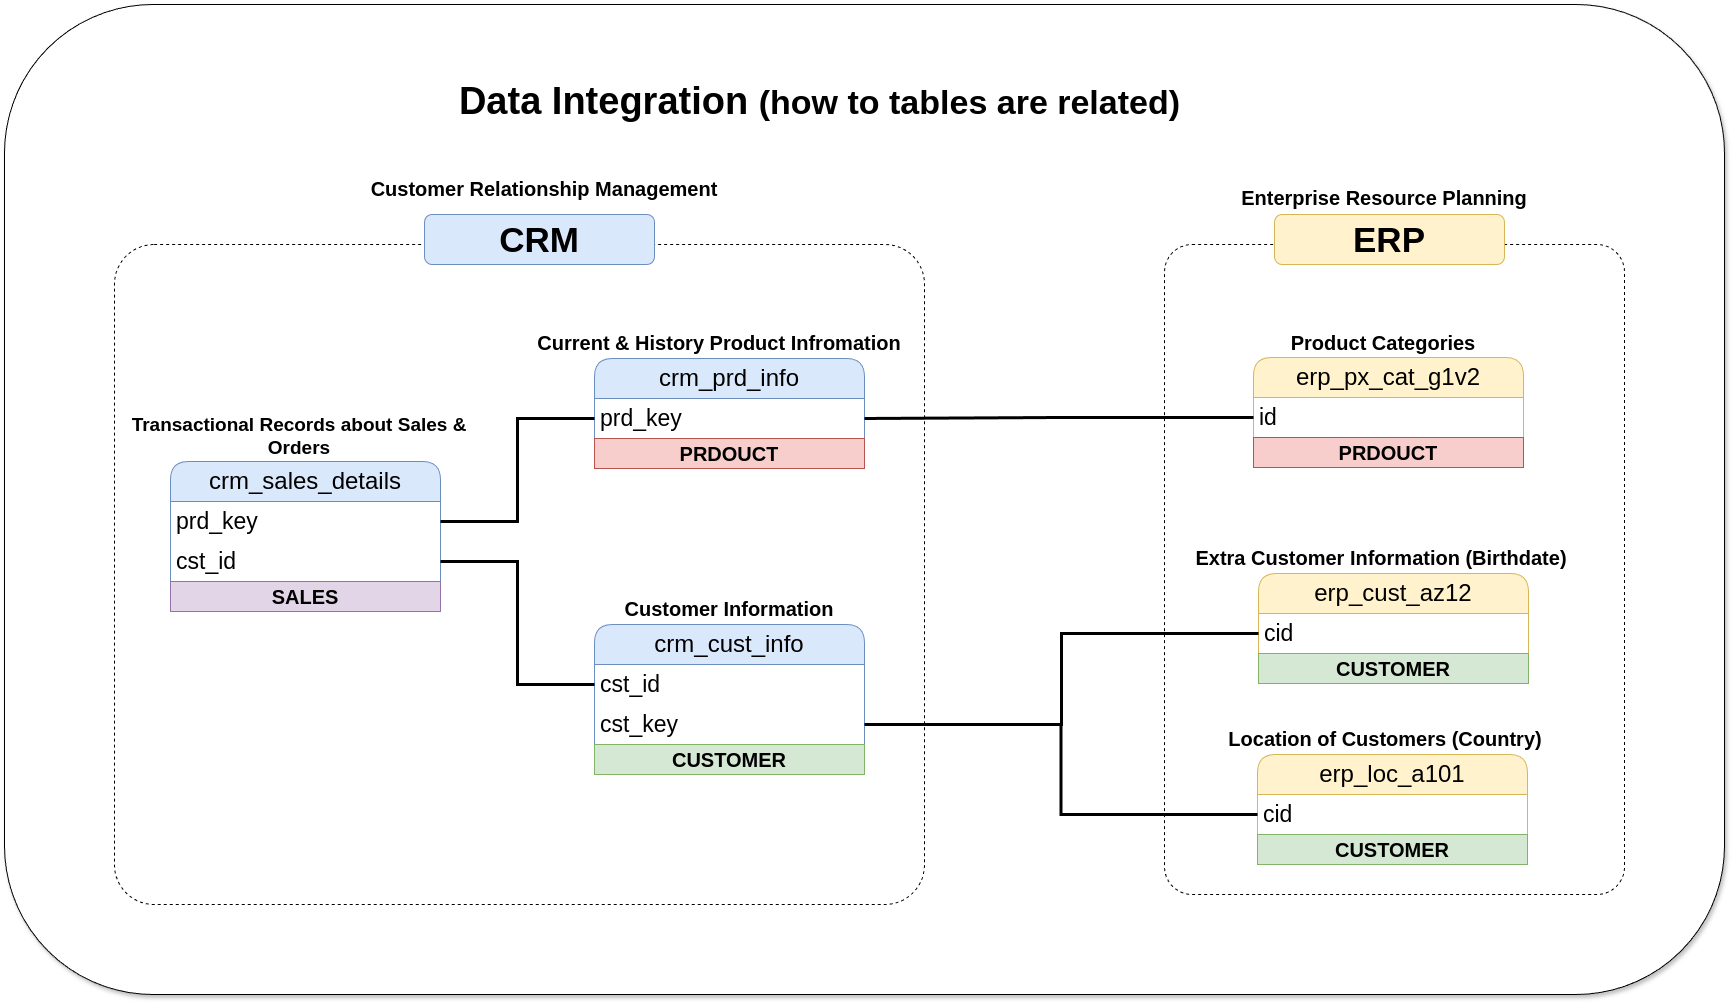

The diagram above was exported from draw.io. Its source (the exported page's mxGraphModel, read from the mxfile embedded in the PNG):
<mxGraphModel dx="1687" dy="2185" grid="1" gridSize="10" guides="1" tooltips="1" connect="1" arrows="1" fold="1" page="1" pageScale="1" pageWidth="1920" pageHeight="1200" math="0" shadow="0">
  <root>
    <mxCell id="3UP7FawPSVQ9M-GqKKiO-0" />
    <mxCell id="3UP7FawPSVQ9M-GqKKiO-1" parent="3UP7FawPSVQ9M-GqKKiO-0" />
    <mxCell id="fFtnGP9jvWmXn6LEdYGA-0" value="" style="rounded=1;whiteSpace=wrap;html=1;shadow=1;" vertex="1" parent="3UP7FawPSVQ9M-GqKKiO-1">
      <mxGeometry x="50" y="-1150" width="1720" height="990" as="geometry" />
    </mxCell>
    <mxCell id="gd-LYYQTuDr1hK2L6fpe-44" value="" style="rounded=1;whiteSpace=wrap;html=1;arcSize=6;fillColor=none;dashed=1;" parent="3UP7FawPSVQ9M-GqKKiO-1" vertex="1">
      <mxGeometry x="160" y="-910" width="810" height="660" as="geometry" />
    </mxCell>
    <mxCell id="gd-LYYQTuDr1hK2L6fpe-46" value="" style="rounded=1;whiteSpace=wrap;html=1;arcSize=6;fillColor=none;dashed=1;" parent="3UP7FawPSVQ9M-GqKKiO-1" vertex="1">
      <mxGeometry x="1210" y="-910" width="460" height="650" as="geometry" />
    </mxCell>
    <mxCell id="gd-LYYQTuDr1hK2L6fpe-4" value="crm_cust_info" style="swimlane;fontStyle=0;childLayout=stackLayout;horizontal=1;startSize=40;horizontalStack=0;resizeParent=1;resizeParentMax=0;resizeLast=0;collapsible=1;marginBottom=0;whiteSpace=wrap;html=1;rounded=1;fillColor=#dae8fc;strokeColor=#6c8ebf;fontSize=24;" parent="3UP7FawPSVQ9M-GqKKiO-1" vertex="1">
      <mxGeometry x="640" y="-530" width="270" height="150" as="geometry" />
    </mxCell>
    <mxCell id="gd-LYYQTuDr1hK2L6fpe-5" value="cst_id" style="text;strokeColor=none;fillColor=none;align=left;verticalAlign=middle;spacingLeft=4;spacingRight=4;overflow=hidden;points=[[0,0.5],[1,0.5]];portConstraint=eastwest;rotatable=0;whiteSpace=wrap;html=1;fontSize=23;" parent="gd-LYYQTuDr1hK2L6fpe-4" vertex="1">
      <mxGeometry y="40" width="270" height="40" as="geometry" />
    </mxCell>
    <mxCell id="gd-LYYQTuDr1hK2L6fpe-27" value="cst_key" style="text;strokeColor=none;fillColor=none;align=left;verticalAlign=middle;spacingLeft=4;spacingRight=4;overflow=hidden;points=[[0,0.5],[1,0.5]];portConstraint=eastwest;rotatable=0;whiteSpace=wrap;html=1;fontSize=23;" parent="gd-LYYQTuDr1hK2L6fpe-4" vertex="1">
      <mxGeometry y="80" width="270" height="40" as="geometry" />
    </mxCell>
    <mxCell id="bEobllu9cBh29OJUA82D-7" value="CUSTOMER" style="text;html=1;strokeColor=#82b366;fillColor=#d5e8d4;align=center;verticalAlign=middle;whiteSpace=wrap;overflow=hidden;fontSize=20;fontStyle=1" parent="gd-LYYQTuDr1hK2L6fpe-4" vertex="1">
      <mxGeometry y="120" width="270" height="30" as="geometry" />
    </mxCell>
    <mxCell id="gd-LYYQTuDr1hK2L6fpe-8" value="&lt;font style=&quot;font-size: 20px;&quot;&gt;&lt;b style=&quot;&quot;&gt;Customer Information&lt;/b&gt;&lt;/font&gt;" style="text;html=1;strokeColor=none;fillColor=none;align=center;verticalAlign=middle;whiteSpace=wrap;rounded=0;fontSize=18;" parent="3UP7FawPSVQ9M-GqKKiO-1" vertex="1">
      <mxGeometry x="645" y="-560" width="260" height="30" as="geometry" />
    </mxCell>
    <mxCell id="gd-LYYQTuDr1hK2L6fpe-9" value="crm_prd_info" style="swimlane;fontStyle=0;childLayout=stackLayout;horizontal=1;startSize=40;horizontalStack=0;resizeParent=1;resizeParentMax=0;resizeLast=0;collapsible=1;marginBottom=0;whiteSpace=wrap;html=1;rounded=1;fillColor=#dae8fc;strokeColor=#6c8ebf;fontSize=24;" parent="3UP7FawPSVQ9M-GqKKiO-1" vertex="1">
      <mxGeometry x="640" y="-796" width="270" height="110" as="geometry" />
    </mxCell>
    <mxCell id="gd-LYYQTuDr1hK2L6fpe-10" value="prd_key" style="text;strokeColor=none;fillColor=none;align=left;verticalAlign=middle;spacingLeft=4;spacingRight=4;overflow=hidden;points=[[0,0.5],[1,0.5]];portConstraint=eastwest;rotatable=0;whiteSpace=wrap;html=1;fontSize=23;" parent="gd-LYYQTuDr1hK2L6fpe-9" vertex="1">
      <mxGeometry y="40" width="270" height="40" as="geometry" />
    </mxCell>
    <mxCell id="bEobllu9cBh29OJUA82D-4" value="PRDOUCT" style="text;html=1;strokeColor=#b85450;fillColor=#f8cecc;align=center;verticalAlign=middle;whiteSpace=wrap;overflow=hidden;fontSize=20;fontStyle=1" parent="gd-LYYQTuDr1hK2L6fpe-9" vertex="1">
      <mxGeometry y="80" width="270" height="30" as="geometry" />
    </mxCell>
    <mxCell id="gd-LYYQTuDr1hK2L6fpe-11" value="&lt;font style=&quot;font-size: 20px;&quot;&gt;&lt;b style=&quot;&quot;&gt;Current &amp;amp; History Product Infromation&lt;/b&gt;&lt;/font&gt;" style="text;html=1;strokeColor=none;fillColor=none;align=center;verticalAlign=middle;whiteSpace=wrap;rounded=0;fontSize=18;" parent="3UP7FawPSVQ9M-GqKKiO-1" vertex="1">
      <mxGeometry x="580" y="-826" width="370" height="30" as="geometry" />
    </mxCell>
    <mxCell id="gd-LYYQTuDr1hK2L6fpe-15" value="crm_sales_details" style="swimlane;fontStyle=0;childLayout=stackLayout;horizontal=1;startSize=40;horizontalStack=0;resizeParent=1;resizeParentMax=0;resizeLast=0;collapsible=1;marginBottom=0;whiteSpace=wrap;html=1;rounded=1;fillColor=#dae8fc;strokeColor=#6c8ebf;fontSize=24;" parent="3UP7FawPSVQ9M-GqKKiO-1" vertex="1">
      <mxGeometry x="216" y="-693" width="270" height="150" as="geometry" />
    </mxCell>
    <mxCell id="gd-LYYQTuDr1hK2L6fpe-16" value="prd_key" style="text;strokeColor=none;fillColor=none;align=left;verticalAlign=middle;spacingLeft=4;spacingRight=4;overflow=hidden;points=[[0,0.5],[1,0.5]];portConstraint=eastwest;rotatable=0;whiteSpace=wrap;html=1;fontSize=23;" parent="gd-LYYQTuDr1hK2L6fpe-15" vertex="1">
      <mxGeometry y="40" width="270" height="40" as="geometry" />
    </mxCell>
    <mxCell id="gd-LYYQTuDr1hK2L6fpe-20" value="cst_id" style="text;strokeColor=none;fillColor=none;align=left;verticalAlign=middle;spacingLeft=4;spacingRight=4;overflow=hidden;points=[[0,0.5],[1,0.5]];portConstraint=eastwest;rotatable=0;whiteSpace=wrap;html=1;fontSize=23;" parent="gd-LYYQTuDr1hK2L6fpe-15" vertex="1">
      <mxGeometry y="80" width="270" height="40" as="geometry" />
    </mxCell>
    <mxCell id="bEobllu9cBh29OJUA82D-11" value="SALES" style="text;html=1;strokeColor=#9673a6;fillColor=#e1d5e7;align=center;verticalAlign=middle;whiteSpace=wrap;overflow=hidden;fontSize=20;fontStyle=1" parent="gd-LYYQTuDr1hK2L6fpe-15" vertex="1">
      <mxGeometry y="120" width="270" height="30" as="geometry" />
    </mxCell>
    <mxCell id="gd-LYYQTuDr1hK2L6fpe-17" value="&lt;font style=&quot;font-size: 19px;&quot;&gt;&lt;b style=&quot;&quot;&gt;Transactional Records about Sales &amp;amp; Orders&lt;/b&gt;&lt;/font&gt;" style="text;html=1;strokeColor=none;fillColor=none;align=center;verticalAlign=middle;whiteSpace=wrap;rounded=0;fontSize=18;" parent="3UP7FawPSVQ9M-GqKKiO-1" vertex="1">
      <mxGeometry x="170" y="-733" width="350" height="30" as="geometry" />
    </mxCell>
    <mxCell id="gd-LYYQTuDr1hK2L6fpe-22" style="edgeStyle=orthogonalEdgeStyle;rounded=0;orthogonalLoop=1;jettySize=auto;html=1;entryX=0;entryY=0.5;entryDx=0;entryDy=0;endArrow=none;endFill=0;strokeWidth=3;" parent="3UP7FawPSVQ9M-GqKKiO-1" source="gd-LYYQTuDr1hK2L6fpe-20" target="gd-LYYQTuDr1hK2L6fpe-5" edge="1">
      <mxGeometry relative="1" as="geometry" />
    </mxCell>
    <mxCell id="gd-LYYQTuDr1hK2L6fpe-23" style="edgeStyle=orthogonalEdgeStyle;rounded=0;orthogonalLoop=1;jettySize=auto;html=1;entryX=0;entryY=0.5;entryDx=0;entryDy=0;endArrow=none;endFill=0;strokeWidth=3;" parent="3UP7FawPSVQ9M-GqKKiO-1" source="gd-LYYQTuDr1hK2L6fpe-16" target="gd-LYYQTuDr1hK2L6fpe-10" edge="1">
      <mxGeometry relative="1" as="geometry">
        <mxPoint x="530" y="-660" as="sourcePoint" />
      </mxGeometry>
    </mxCell>
    <mxCell id="gd-LYYQTuDr1hK2L6fpe-24" value="erp_cust_az12" style="swimlane;fontStyle=0;childLayout=stackLayout;horizontal=1;startSize=40;horizontalStack=0;resizeParent=1;resizeParentMax=0;resizeLast=0;collapsible=1;marginBottom=0;whiteSpace=wrap;html=1;rounded=1;fillColor=#fff2cc;strokeColor=#d6b656;fontSize=24;" parent="3UP7FawPSVQ9M-GqKKiO-1" vertex="1">
      <mxGeometry x="1304" y="-581" width="270" height="110" as="geometry" />
    </mxCell>
    <mxCell id="gd-LYYQTuDr1hK2L6fpe-25" value="cid" style="text;strokeColor=none;fillColor=none;align=left;verticalAlign=middle;spacingLeft=4;spacingRight=4;overflow=hidden;points=[[0,0.5],[1,0.5]];portConstraint=eastwest;rotatable=0;whiteSpace=wrap;html=1;fontSize=23;" parent="gd-LYYQTuDr1hK2L6fpe-24" vertex="1">
      <mxGeometry y="40" width="270" height="40" as="geometry" />
    </mxCell>
    <mxCell id="bEobllu9cBh29OJUA82D-9" value="CUSTOMER" style="text;html=1;strokeColor=#82b366;fillColor=#d5e8d4;align=center;verticalAlign=middle;whiteSpace=wrap;overflow=hidden;fontSize=20;fontStyle=1" parent="gd-LYYQTuDr1hK2L6fpe-24" vertex="1">
      <mxGeometry y="80" width="270" height="30" as="geometry" />
    </mxCell>
    <mxCell id="gd-LYYQTuDr1hK2L6fpe-26" value="&lt;font style=&quot;font-size: 20px;&quot;&gt;&lt;b style=&quot;&quot;&gt;Extra Customer Information (Birthdate)&lt;/b&gt;&lt;/font&gt;" style="text;html=1;strokeColor=none;fillColor=none;align=center;verticalAlign=middle;whiteSpace=wrap;rounded=0;fontSize=18;" parent="3UP7FawPSVQ9M-GqKKiO-1" vertex="1">
      <mxGeometry x="1240" y="-611" width="374" height="30" as="geometry" />
    </mxCell>
    <mxCell id="gd-LYYQTuDr1hK2L6fpe-35" value="erp_loc_a101" style="swimlane;fontStyle=0;childLayout=stackLayout;horizontal=1;startSize=40;horizontalStack=0;resizeParent=1;resizeParentMax=0;resizeLast=0;collapsible=1;marginBottom=0;whiteSpace=wrap;html=1;rounded=1;fillColor=#fff2cc;strokeColor=#d6b656;fontSize=24;" parent="3UP7FawPSVQ9M-GqKKiO-1" vertex="1">
      <mxGeometry x="1303" y="-400" width="270" height="110" as="geometry" />
    </mxCell>
    <mxCell id="gd-LYYQTuDr1hK2L6fpe-36" value="cid" style="text;strokeColor=none;fillColor=none;align=left;verticalAlign=middle;spacingLeft=4;spacingRight=4;overflow=hidden;points=[[0,0.5],[1,0.5]];portConstraint=eastwest;rotatable=0;whiteSpace=wrap;html=1;fontSize=23;" parent="gd-LYYQTuDr1hK2L6fpe-35" vertex="1">
      <mxGeometry y="40" width="270" height="40" as="geometry" />
    </mxCell>
    <mxCell id="bEobllu9cBh29OJUA82D-10" value="CUSTOMER" style="text;html=1;strokeColor=#82b366;fillColor=#d5e8d4;align=center;verticalAlign=middle;whiteSpace=wrap;overflow=hidden;fontSize=20;fontStyle=1" parent="gd-LYYQTuDr1hK2L6fpe-35" vertex="1">
      <mxGeometry y="80" width="270" height="30" as="geometry" />
    </mxCell>
    <mxCell id="gd-LYYQTuDr1hK2L6fpe-37" value="&lt;font style=&quot;font-size: 20px;&quot;&gt;&lt;b style=&quot;&quot;&gt;Location of Customers (Country)&lt;/b&gt;&lt;/font&gt;" style="text;html=1;strokeColor=none;fillColor=none;align=center;verticalAlign=middle;whiteSpace=wrap;rounded=0;fontSize=18;" parent="3UP7FawPSVQ9M-GqKKiO-1" vertex="1">
      <mxGeometry x="1251" y="-430" width="360" height="30" as="geometry" />
    </mxCell>
    <mxCell id="gd-LYYQTuDr1hK2L6fpe-40" value="erp_px_cat_g1v2" style="swimlane;fontStyle=0;childLayout=stackLayout;horizontal=1;startSize=40;horizontalStack=0;resizeParent=1;resizeParentMax=0;resizeLast=0;collapsible=1;marginBottom=0;whiteSpace=wrap;html=1;rounded=1;fillColor=#fff2cc;strokeColor=#d6b656;fontSize=24;" parent="3UP7FawPSVQ9M-GqKKiO-1" vertex="1">
      <mxGeometry x="1299" y="-797" width="270" height="110" as="geometry" />
    </mxCell>
    <mxCell id="gd-LYYQTuDr1hK2L6fpe-41" value="id" style="text;strokeColor=none;fillColor=none;align=left;verticalAlign=middle;spacingLeft=4;spacingRight=4;overflow=hidden;points=[[0,0.5],[1,0.5]];portConstraint=eastwest;rotatable=0;whiteSpace=wrap;html=1;fontSize=23;" parent="gd-LYYQTuDr1hK2L6fpe-40" vertex="1">
      <mxGeometry y="40" width="270" height="40" as="geometry" />
    </mxCell>
    <mxCell id="bEobllu9cBh29OJUA82D-6" value="PRDOUCT" style="text;html=1;strokeColor=#b85450;fillColor=#f8cecc;align=center;verticalAlign=middle;whiteSpace=wrap;overflow=hidden;fontSize=20;fontStyle=1" parent="gd-LYYQTuDr1hK2L6fpe-40" vertex="1">
      <mxGeometry y="80" width="270" height="30" as="geometry" />
    </mxCell>
    <mxCell id="gd-LYYQTuDr1hK2L6fpe-42" value="&lt;font style=&quot;font-size: 20px;&quot;&gt;&lt;b style=&quot;&quot;&gt;Product Categories&lt;/b&gt;&lt;/font&gt;" style="text;html=1;strokeColor=none;fillColor=none;align=center;verticalAlign=middle;whiteSpace=wrap;rounded=0;fontSize=18;" parent="3UP7FawPSVQ9M-GqKKiO-1" vertex="1">
      <mxGeometry x="1249" y="-826" width="360" height="30" as="geometry" />
    </mxCell>
    <mxCell id="gd-LYYQTuDr1hK2L6fpe-43" style="edgeStyle=orthogonalEdgeStyle;rounded=0;orthogonalLoop=1;jettySize=auto;html=1;entryX=1;entryY=0.5;entryDx=0;entryDy=0;endArrow=none;endFill=0;strokeWidth=3;" parent="3UP7FawPSVQ9M-GqKKiO-1" source="gd-LYYQTuDr1hK2L6fpe-41" target="gd-LYYQTuDr1hK2L6fpe-10" edge="1">
      <mxGeometry relative="1" as="geometry" />
    </mxCell>
    <mxCell id="gd-LYYQTuDr1hK2L6fpe-45" value="&lt;font style=&quot;font-size: 35px;&quot;&gt;&lt;b&gt;CRM&lt;/b&gt;&lt;/font&gt;" style="rounded=1;whiteSpace=wrap;html=1;fillColor=#dae8fc;strokeColor=#6c8ebf;" parent="3UP7FawPSVQ9M-GqKKiO-1" vertex="1">
      <mxGeometry x="470" y="-940" width="230" height="50" as="geometry" />
    </mxCell>
    <mxCell id="gd-LYYQTuDr1hK2L6fpe-47" value="&lt;font style=&quot;font-size: 35px;&quot;&gt;&lt;b&gt;ERP&lt;/b&gt;&lt;/font&gt;" style="rounded=1;whiteSpace=wrap;html=1;fillColor=#fff2cc;strokeColor=#d6b656;" parent="3UP7FawPSVQ9M-GqKKiO-1" vertex="1">
      <mxGeometry x="1320" y="-940" width="230" height="50" as="geometry" />
    </mxCell>
    <mxCell id="gd-LYYQTuDr1hK2L6fpe-48" style="edgeStyle=orthogonalEdgeStyle;rounded=0;orthogonalLoop=1;jettySize=auto;html=1;entryX=1;entryY=0.5;entryDx=0;entryDy=0;endArrow=none;endFill=0;strokeWidth=3;" parent="3UP7FawPSVQ9M-GqKKiO-1" source="gd-LYYQTuDr1hK2L6fpe-36" target="gd-LYYQTuDr1hK2L6fpe-27" edge="1">
      <mxGeometry relative="1" as="geometry" />
    </mxCell>
    <mxCell id="gd-LYYQTuDr1hK2L6fpe-49" style="edgeStyle=orthogonalEdgeStyle;rounded=0;orthogonalLoop=1;jettySize=auto;html=1;entryX=1;entryY=0.5;entryDx=0;entryDy=0;endArrow=none;endFill=0;strokeWidth=3;" parent="3UP7FawPSVQ9M-GqKKiO-1" source="gd-LYYQTuDr1hK2L6fpe-25" target="gd-LYYQTuDr1hK2L6fpe-27" edge="1">
      <mxGeometry relative="1" as="geometry" />
    </mxCell>
    <mxCell id="ewpIsNDN0GunfStNLF3E-1" value="&lt;font style=&quot;font-size: 20px;&quot;&gt;&lt;b style=&quot;&quot;&gt;Customer Relationship Management&lt;/b&gt;&lt;/font&gt;" style="text;html=1;strokeColor=none;fillColor=none;align=center;verticalAlign=middle;whiteSpace=wrap;rounded=0;fontSize=18;" parent="3UP7FawPSVQ9M-GqKKiO-1" vertex="1">
      <mxGeometry x="410" y="-980" width="360" height="30" as="geometry" />
    </mxCell>
    <mxCell id="ewpIsNDN0GunfStNLF3E-2" value="&lt;font style=&quot;font-size: 20px;&quot;&gt;&lt;b style=&quot;&quot;&gt;Enterprise Resource Planning&lt;/b&gt;&lt;/font&gt;" style="text;html=1;strokeColor=none;fillColor=none;align=center;verticalAlign=middle;whiteSpace=wrap;rounded=0;fontSize=18;" parent="3UP7FawPSVQ9M-GqKKiO-1" vertex="1">
      <mxGeometry x="1250" y="-971" width="360" height="30" as="geometry" />
    </mxCell>
    <mxCell id="VUG575EoNLNt5YL1yd3R-1" value="&lt;b style=&quot;border-color: var(--border-color); font-size: 38px; text-align: left;&quot;&gt;Data Integration&amp;nbsp;&lt;/b&gt;&lt;font style=&quot;border-color: var(--border-color); text-align: left; font-size: 34px;&quot;&gt;&lt;b style=&quot;&quot;&gt;(how to tables are related)&lt;/b&gt;&lt;/font&gt;" style="text;html=1;strokeColor=none;fillColor=none;align=center;verticalAlign=middle;whiteSpace=wrap;rounded=0;" parent="3UP7FawPSVQ9M-GqKKiO-1" vertex="1">
      <mxGeometry x="492.5" y="-1098" width="745" height="90.97" as="geometry" />
    </mxCell>
  </root>
</mxGraphModel>